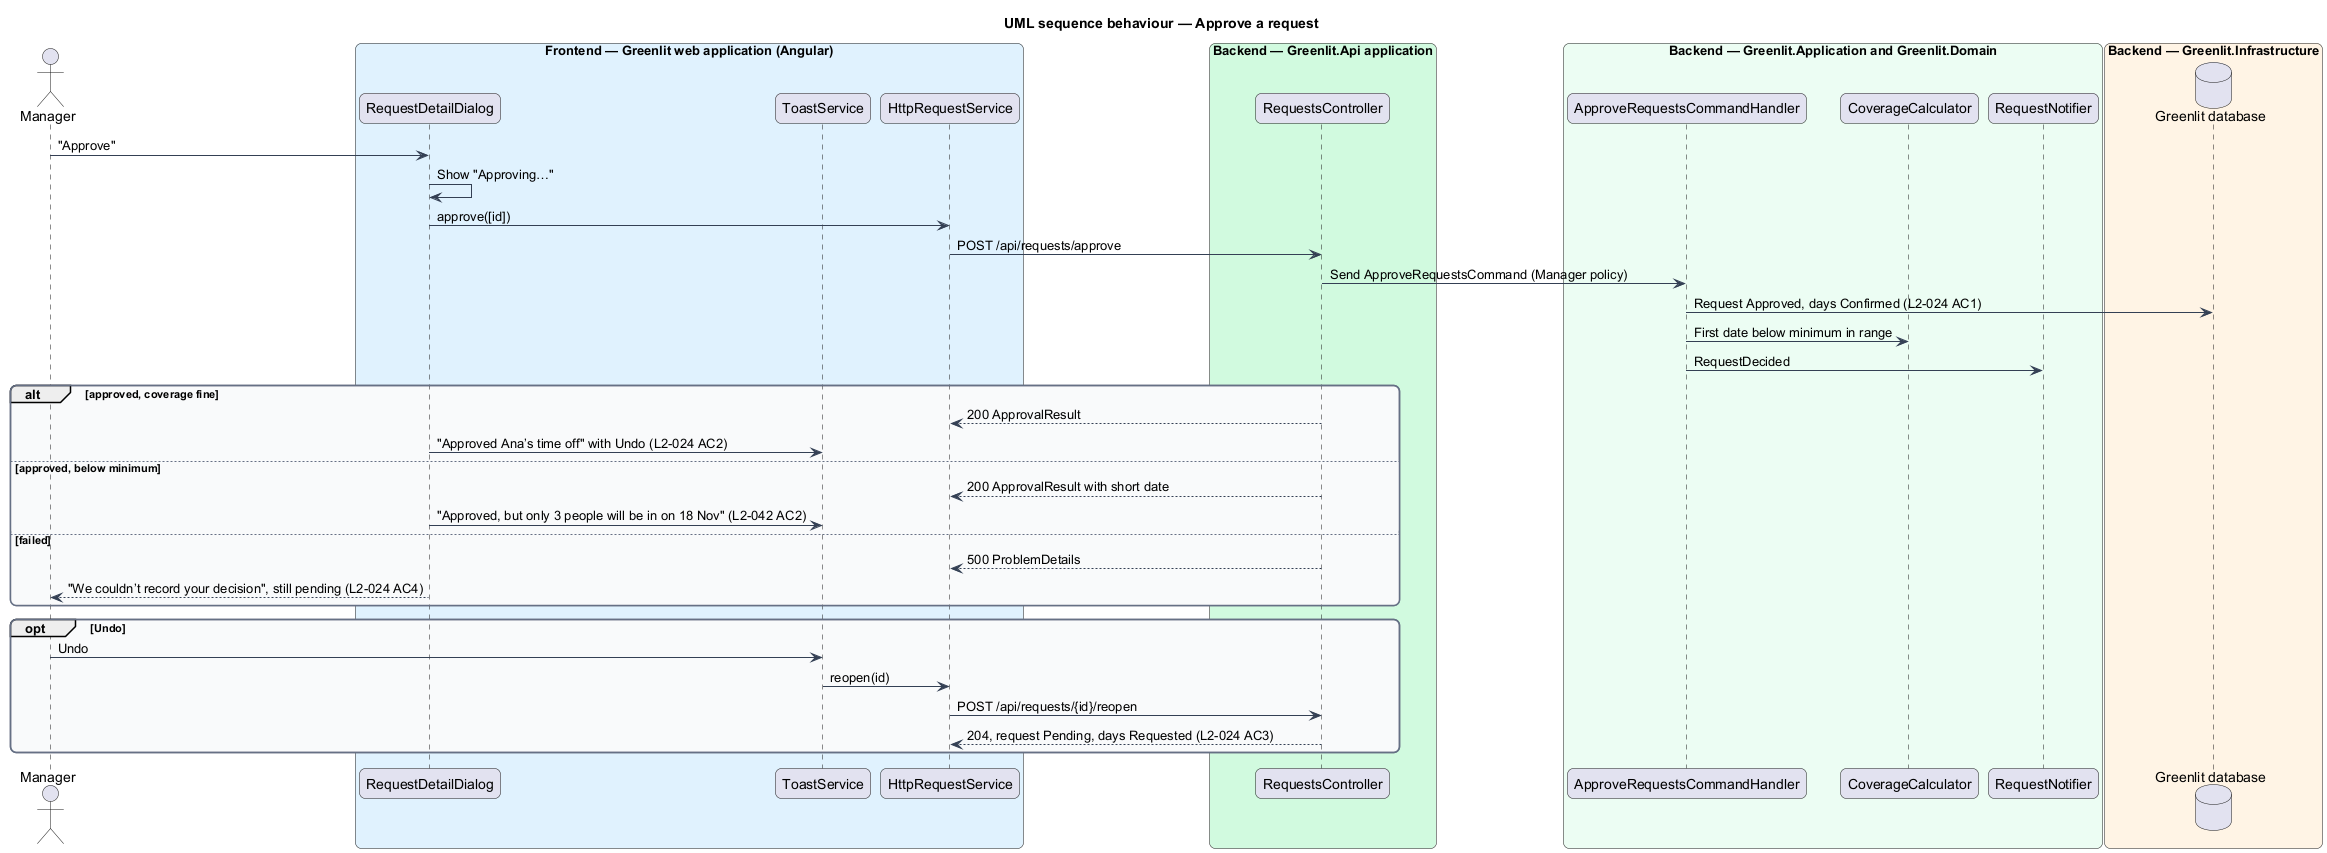

The diagram above was rendered by PlantUML. Its source (embedded in the PNG):
@startuml
title UML sequence behaviour — Approve a request
skinparam backgroundColor #FFFFFF
skinparam shadowing false
skinparam roundcorner 12
skinparam defaultFontName Arial
skinparam ArrowColor #344054
skinparam rectangle {
  BorderColor #344054
  FontColor #101828
}
skinparam package {
  BorderColor #667085
  FontColor #101828
  BackgroundColor #F9FAFB
}
actor "Manager" as actor
box "Frontend — Greenlit web application (Angular)" #E0F2FE
  participant "RequestDetailDialog" as detail
  participant "ToastService" as toast
  participant "HttpRequestService" as client
end box
box "Backend — Greenlit.Api application" #D1FADF
  participant "RequestsController" as ctrl
end box
box "Backend — Greenlit.Application and Greenlit.Domain" #ECFDF3
  participant "ApproveRequestsCommandHandler" as handler
  participant "CoverageCalculator" as cov
  participant "RequestNotifier" as notifier
end box
box "Backend — Greenlit.Infrastructure" #FFF4E5
  database "Greenlit database" as db
end box
actor -> detail : "Approve"
detail -> detail : Show "Approving…"
detail -> client : approve([id])
client -> ctrl : POST /api/requests/approve
ctrl -> handler : Send ApproveRequestsCommand (Manager policy)
handler -> db : Request Approved, days Confirmed (L2-024 AC1)
handler -> cov : First date below minimum in range
handler -> notifier : RequestDecided
alt approved, coverage fine
  ctrl --> client : 200 ApprovalResult
  detail -> toast : "Approved Ana’s time off" with Undo (L2-024 AC2)
else approved, below minimum
  ctrl --> client : 200 ApprovalResult with short date
  detail -> toast : "Approved, but only 3 people will be in on 18 Nov" (L2-042 AC2)
else failed
  ctrl --> client : 500 ProblemDetails
  detail --> actor : "We couldn’t record your decision", still pending (L2-024 AC4)
end
opt Undo
  actor -> toast : Undo
  toast -> client : reopen(id)
  client -> ctrl : POST /api/requests/{id}/reopen
  ctrl --> client : 204, request Pending, days Requested (L2-024 AC3)
end
@enduml